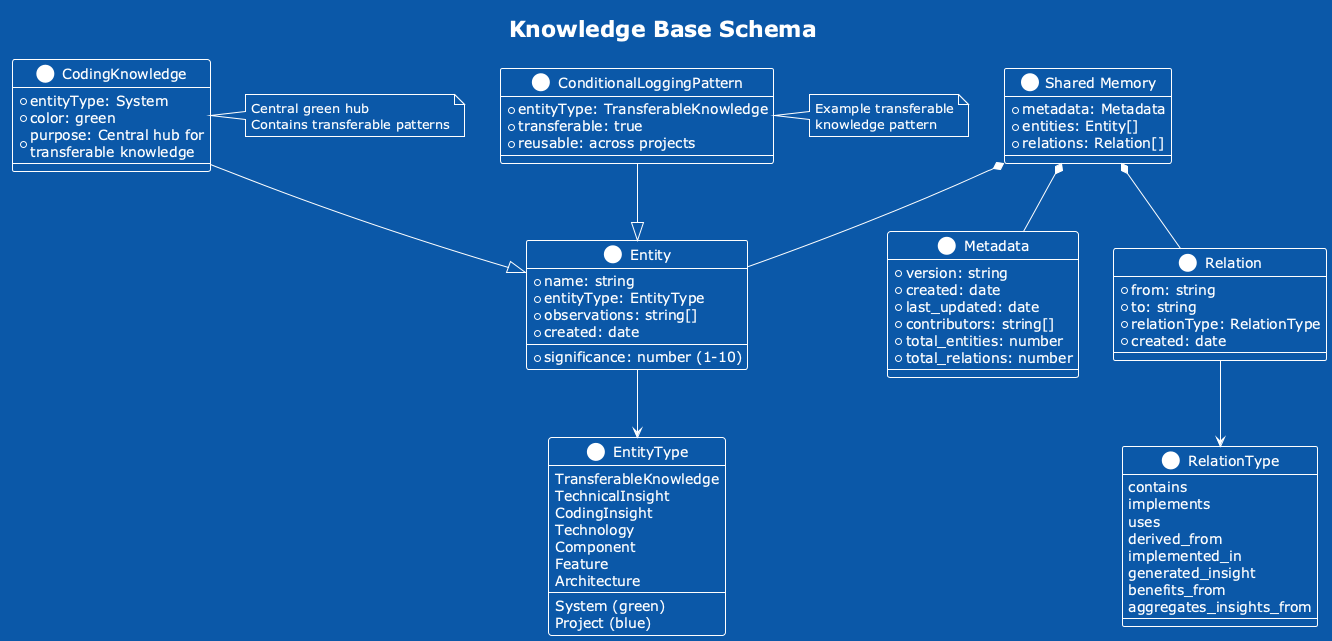

The diagram above was rendered by PlantUML. Its source (embedded in the PNG):
@startuml knowledge-schema
!theme amiga
title Knowledge Base Schema

class "Shared Memory" {
  +metadata: Metadata
  +entities: Entity[]
  +relations: Relation[]
}

class Metadata {
  +version: string
  +created: date
  +last_updated: date
  +contributors: string[]
  +total_entities: number
  +total_relations: number
}

class Entity {
  +name: string
  +entityType: EntityType
  +observations: string[]
  +significance: number (1-10)
  +created: date
}

enum EntityType {
  System (green)
  Project (blue)
  TransferableKnowledge
  TechnicalInsight
  CodingInsight
  Technology
  Component
  Feature
  Architecture
}

class Relation {
  +from: string
  +to: string
  +relationType: RelationType
  +created: date
}

enum RelationType {
  contains
  implements
  uses
  derived_from
  implemented_in
  generated_insight
  benefits_from
  aggregates_insights_from
}

class CodingKnowledge {
  +entityType: System
  +color: green
  +purpose: Central hub for\ntransferable knowledge
}

class ConditionalLoggingPattern {
  +entityType: TransferableKnowledge
  +transferable: true
  +reusable: across projects
}

"Shared Memory" *-- Metadata
"Shared Memory" *-- Entity
"Shared Memory" *-- Relation
Entity --> EntityType
Relation --> RelationType
CodingKnowledge --|> Entity
ConditionalLoggingPattern --|> Entity

note right of CodingKnowledge : Central green hub\nContains transferable patterns
note right of ConditionalLoggingPattern : Example transferable\nknowledge pattern

@enduml